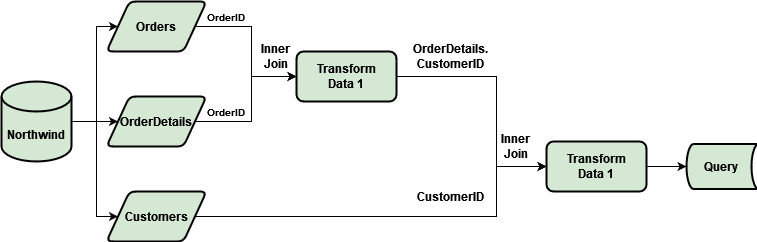

The diagram above was exported from draw.io. Its source (the exported page's mxGraphModel, read from the mxfile embedded in the PNG):
<mxGraphModel dx="880" dy="470" grid="1" gridSize="10" guides="1" tooltips="1" connect="1" arrows="1" fold="1" page="1" pageScale="1" pageWidth="850" pageHeight="1100" math="0" shadow="0">
  <root>
    <mxCell id="0" />
    <mxCell id="1" parent="0" />
    <mxCell id="XBQwWRn6ymepavXkhIUk-114" style="edgeStyle=orthogonalEdgeStyle;rounded=0;orthogonalLoop=1;jettySize=auto;html=1;exitX=1;exitY=0.5;exitDx=0;exitDy=0;exitPerimeter=0;entryX=0;entryY=0.5;entryDx=0;entryDy=0;fontSize=12;" parent="1" source="ghAEnkbq-G2LrbFcCVAc-1" target="XBQwWRn6ymepavXkhIUk-108" edge="1">
      <mxGeometry relative="1" as="geometry">
        <Array as="points">
          <mxPoint x="142" y="240" />
        </Array>
      </mxGeometry>
    </mxCell>
    <mxCell id="611K3E1ZAJJ9lOR7cvai-2" style="edgeStyle=orthogonalEdgeStyle;rounded=0;orthogonalLoop=1;jettySize=auto;html=1;exitX=1;exitY=0.5;exitDx=0;exitDy=0;exitPerimeter=0;entryX=0;entryY=0.5;entryDx=0;entryDy=0;" edge="1" parent="1" source="ghAEnkbq-G2LrbFcCVAc-1" target="XBQwWRn6ymepavXkhIUk-109">
      <mxGeometry relative="1" as="geometry">
        <Array as="points">
          <mxPoint x="120" y="240" />
          <mxPoint x="120" y="145" />
        </Array>
      </mxGeometry>
    </mxCell>
    <mxCell id="611K3E1ZAJJ9lOR7cvai-4" style="edgeStyle=orthogonalEdgeStyle;rounded=0;orthogonalLoop=1;jettySize=auto;html=1;exitX=1;exitY=0.5;exitDx=0;exitDy=0;exitPerimeter=0;entryX=0;entryY=0.5;entryDx=0;entryDy=0;" edge="1" parent="1" source="ghAEnkbq-G2LrbFcCVAc-1" target="611K3E1ZAJJ9lOR7cvai-3">
      <mxGeometry relative="1" as="geometry">
        <Array as="points">
          <mxPoint x="120" y="240" />
          <mxPoint x="120" y="335" />
        </Array>
      </mxGeometry>
    </mxCell>
    <mxCell id="ghAEnkbq-G2LrbFcCVAc-1" value="&lt;b&gt;Northwind&lt;/b&gt;" style="shape=cylinder3;whiteSpace=wrap;html=1;boundedLbl=1;backgroundOutline=1;size=15;strokeWidth=2;fillColor=#D5E8D4;strokeColor=#000000;" parent="1" vertex="1">
      <mxGeometry x="25" y="200" width="70" height="80" as="geometry" />
    </mxCell>
    <mxCell id="611K3E1ZAJJ9lOR7cvai-8" style="edgeStyle=orthogonalEdgeStyle;rounded=0;orthogonalLoop=1;jettySize=auto;html=1;exitX=1;exitY=0.5;exitDx=0;exitDy=0;entryX=0;entryY=0.5;entryDx=0;entryDy=0;" edge="1" parent="1" source="XBQwWRn6ymepavXkhIUk-108" target="611K3E1ZAJJ9lOR7cvai-5">
      <mxGeometry relative="1" as="geometry" />
    </mxCell>
    <mxCell id="XBQwWRn6ymepavXkhIUk-108" value="&lt;b&gt;OrderDetails&lt;/b&gt;" style="shape=parallelogram;html=1;strokeWidth=2;perimeter=parallelogramPerimeter;whiteSpace=wrap;rounded=1;arcSize=12;size=0.23;strokeColor=#000000;fontSize=12;fillColor=#d5e8d4;" parent="1" vertex="1">
      <mxGeometry x="130" y="215" width="100" height="50" as="geometry" />
    </mxCell>
    <mxCell id="611K3E1ZAJJ9lOR7cvai-6" style="edgeStyle=orthogonalEdgeStyle;rounded=0;orthogonalLoop=1;jettySize=auto;html=1;exitX=1;exitY=0.5;exitDx=0;exitDy=0;entryX=0;entryY=0.5;entryDx=0;entryDy=0;" edge="1" parent="1" source="XBQwWRn6ymepavXkhIUk-109" target="611K3E1ZAJJ9lOR7cvai-5">
      <mxGeometry relative="1" as="geometry" />
    </mxCell>
    <mxCell id="XBQwWRn6ymepavXkhIUk-109" value="&lt;b&gt;Orders&lt;/b&gt;" style="shape=parallelogram;html=1;strokeWidth=2;perimeter=parallelogramPerimeter;whiteSpace=wrap;rounded=1;arcSize=12;size=0.23;strokeColor=#000000;fontSize=12;fillColor=#d5e8d4;" parent="1" vertex="1">
      <mxGeometry x="130" y="120" width="100" height="50" as="geometry" />
    </mxCell>
    <mxCell id="611K3E1ZAJJ9lOR7cvai-19" style="edgeStyle=orthogonalEdgeStyle;rounded=0;orthogonalLoop=1;jettySize=auto;html=1;exitX=1;exitY=0.5;exitDx=0;exitDy=0;fontSize=10;" edge="1" parent="1" source="611K3E1ZAJJ9lOR7cvai-3" target="611K3E1ZAJJ9lOR7cvai-16">
      <mxGeometry relative="1" as="geometry">
        <Array as="points">
          <mxPoint x="520" y="335" />
          <mxPoint x="520" y="285" />
        </Array>
      </mxGeometry>
    </mxCell>
    <mxCell id="611K3E1ZAJJ9lOR7cvai-3" value="&lt;b&gt;Customers&lt;/b&gt;" style="shape=parallelogram;html=1;strokeWidth=2;perimeter=parallelogramPerimeter;whiteSpace=wrap;rounded=1;arcSize=12;size=0.23;strokeColor=#000000;fontSize=12;fillColor=#d5e8d4;" vertex="1" parent="1">
      <mxGeometry x="130" y="310" width="100" height="50" as="geometry" />
    </mxCell>
    <mxCell id="611K3E1ZAJJ9lOR7cvai-17" style="edgeStyle=orthogonalEdgeStyle;rounded=0;orthogonalLoop=1;jettySize=auto;html=1;exitX=1;exitY=0.5;exitDx=0;exitDy=0;entryX=0;entryY=0.5;entryDx=0;entryDy=0;fontSize=10;" edge="1" parent="1" source="611K3E1ZAJJ9lOR7cvai-5" target="611K3E1ZAJJ9lOR7cvai-16">
      <mxGeometry relative="1" as="geometry">
        <Array as="points">
          <mxPoint x="520" y="195" />
          <mxPoint x="520" y="285" />
        </Array>
      </mxGeometry>
    </mxCell>
    <mxCell id="611K3E1ZAJJ9lOR7cvai-5" value="&lt;div&gt;&lt;b&gt;Transform&lt;/b&gt;&lt;/div&gt;&lt;div&gt;&lt;b&gt;Data 1&lt;br&gt;&lt;/b&gt;&lt;/div&gt;" style="rounded=1;whiteSpace=wrap;html=1;absoluteArcSize=1;arcSize=14;strokeWidth=2;fillColor=#d5e8d4;strokeColor=#000000;" vertex="1" parent="1">
      <mxGeometry x="320" y="170" width="100" height="50" as="geometry" />
    </mxCell>
    <mxCell id="611K3E1ZAJJ9lOR7cvai-14" value="&lt;font style=&quot;font-size: 10px;&quot;&gt;&lt;b&gt;OrderID&lt;/b&gt;&lt;/font&gt;" style="text;html=1;strokeColor=none;fillColor=none;align=center;verticalAlign=middle;whiteSpace=wrap;rounded=0;" vertex="1" parent="1">
      <mxGeometry x="220" y="120" width="60" height="30" as="geometry" />
    </mxCell>
    <mxCell id="611K3E1ZAJJ9lOR7cvai-15" value="&lt;font style=&quot;font-size: 10px;&quot;&gt;&lt;b&gt;OrderID&lt;/b&gt;&lt;/font&gt;" style="text;html=1;strokeColor=none;fillColor=none;align=center;verticalAlign=middle;whiteSpace=wrap;rounded=0;" vertex="1" parent="1">
      <mxGeometry x="220" y="215" width="60" height="30" as="geometry" />
    </mxCell>
    <mxCell id="611K3E1ZAJJ9lOR7cvai-25" style="edgeStyle=orthogonalEdgeStyle;rounded=0;orthogonalLoop=1;jettySize=auto;html=1;exitX=1;exitY=0.5;exitDx=0;exitDy=0;entryX=0;entryY=0.5;entryDx=0;entryDy=0;entryPerimeter=0;fontSize=12;" edge="1" parent="1" source="611K3E1ZAJJ9lOR7cvai-16" target="611K3E1ZAJJ9lOR7cvai-24">
      <mxGeometry relative="1" as="geometry" />
    </mxCell>
    <mxCell id="611K3E1ZAJJ9lOR7cvai-16" value="&lt;div&gt;&lt;b&gt;Transform&lt;/b&gt;&lt;/div&gt;&lt;div&gt;&lt;b&gt;Data 1&lt;br&gt;&lt;/b&gt;&lt;/div&gt;" style="rounded=1;whiteSpace=wrap;html=1;absoluteArcSize=1;arcSize=14;strokeWidth=2;fillColor=#d5e8d4;strokeColor=#000000;" vertex="1" parent="1">
      <mxGeometry x="570" y="260" width="100" height="50" as="geometry" />
    </mxCell>
    <mxCell id="611K3E1ZAJJ9lOR7cvai-18" value="&lt;div&gt;&lt;b&gt;Inner &lt;br&gt;&lt;/b&gt;&lt;/div&gt;&lt;div&gt;&lt;b&gt;Join&lt;br&gt;&lt;/b&gt;&lt;/div&gt;" style="text;html=1;strokeColor=none;fillColor=none;align=center;verticalAlign=middle;whiteSpace=wrap;rounded=0;" vertex="1" parent="1">
      <mxGeometry x="270" y="160" width="60" height="30" as="geometry" />
    </mxCell>
    <mxCell id="611K3E1ZAJJ9lOR7cvai-20" value="&lt;div align=&quot;center&quot;&gt;&lt;b&gt;OrderDetails.&lt;/b&gt;&lt;/div&gt;&lt;div align=&quot;center&quot;&gt;&lt;b&gt;CustomerID&lt;/b&gt;&lt;/div&gt;" style="text;html=1;strokeColor=none;fillColor=none;align=center;verticalAlign=middle;whiteSpace=wrap;rounded=0;" vertex="1" parent="1">
      <mxGeometry x="440" y="160" width="69" height="30" as="geometry" />
    </mxCell>
    <mxCell id="611K3E1ZAJJ9lOR7cvai-21" value="&lt;div align=&quot;center&quot;&gt;&lt;b&gt;CustomerID&lt;/b&gt;&lt;/div&gt;" style="text;html=1;strokeColor=none;fillColor=none;align=center;verticalAlign=middle;whiteSpace=wrap;rounded=0;" vertex="1" parent="1">
      <mxGeometry x="440" y="300" width="69" height="30" as="geometry" />
    </mxCell>
    <mxCell id="611K3E1ZAJJ9lOR7cvai-22" value="&lt;div&gt;&lt;b&gt;Inner &lt;br&gt;&lt;/b&gt;&lt;/div&gt;&lt;div&gt;&lt;b&gt;Join&lt;br&gt;&lt;/b&gt;&lt;/div&gt;" style="text;html=1;strokeColor=none;fillColor=none;align=center;verticalAlign=middle;whiteSpace=wrap;rounded=0;" vertex="1" parent="1">
      <mxGeometry x="510" y="250" width="60" height="30" as="geometry" />
    </mxCell>
    <mxCell id="611K3E1ZAJJ9lOR7cvai-24" value="&lt;b&gt;&lt;font style=&quot;font-size: 12px;&quot;&gt;Query&lt;/font&gt;&lt;/b&gt;" style="strokeWidth=2;html=1;shape=mxgraph.flowchart.stored_data;whiteSpace=wrap;strokeColor=#000000;fontSize=10;fillColor=#d5e8d4;" vertex="1" parent="1">
      <mxGeometry x="710" y="262.5" width="70" height="45" as="geometry" />
    </mxCell>
  </root>
</mxGraphModel>